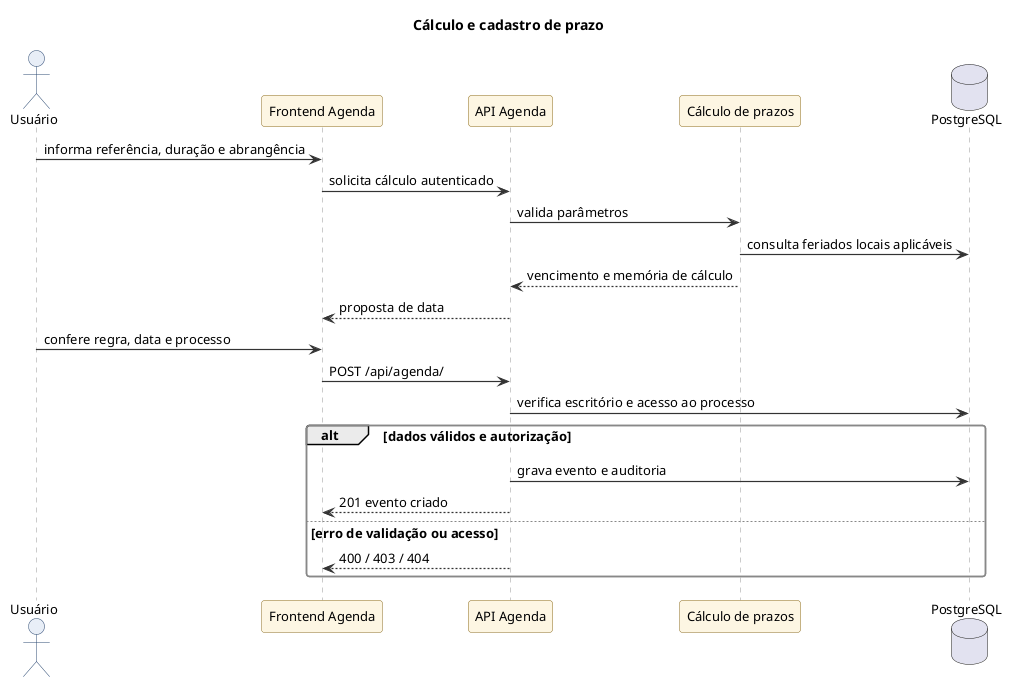

The diagram above was rendered by PlantUML. Its source (embedded in the PNG):
@startuml
!include skinparam.iuml
title Cálculo e cadastro de prazo
actor Usuário
participant "Frontend Agenda" as F
participant "API Agenda" as A
participant "Cálculo de prazos" as C
database "PostgreSQL" as B
Usuário -> F : informa referência, duração e abrangência
F -> A : solicita cálculo autenticado
A -> C : valida parâmetros
C -> B : consulta feriados locais aplicáveis
C --> A : vencimento e memória de cálculo
A --> F : proposta de data
Usuário -> F : confere regra, data e processo
F -> A : POST /api/agenda/
A -> B : verifica escritório e acesso ao processo
alt dados válidos e autorização
 A -> B : grava evento e auditoria
 A --> F : 201 evento criado
else erro de validação ou acesso
 A --> F : 400 / 403 / 404
end
@enduml